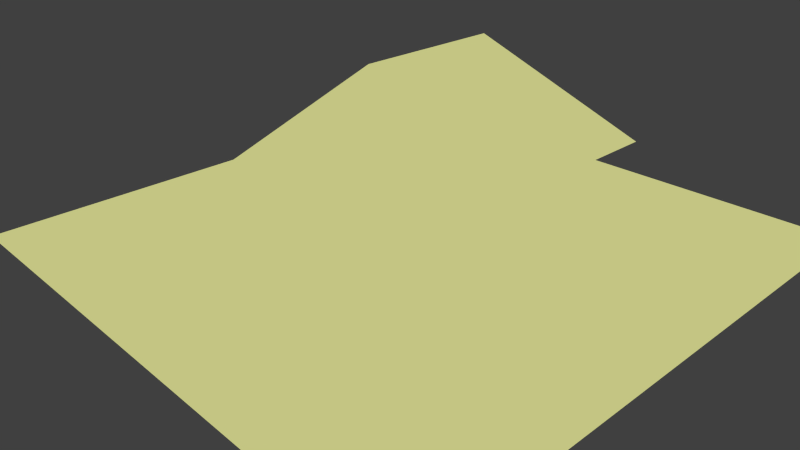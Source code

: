 # Source: house.blen.blend  (saved by Blender 2.76.0; exported with 4.5.12 LTS)
import bpy
from mathutils import Matrix  # noqa: F401  (used for matrix-valued properties, if any)

bpy.ops.wm.read_factory_settings(use_empty=True)
scene = bpy.context.scene
scene.name = 'Scene'

# ---- collections
col_collection_1 = bpy.data.collections.new('Collection 1'); scene.collection.children.link(col_collection_1)

# ---- materials (node trees are filled in below, after node groups)
mat_material = bpy.data.materials.new('Material')
mat_material.alpha_threshold = 0.0
mat_material.roughness = 0.5
mat_material.line_color = (0.0, 0.0, 0.0, 1.0)

# ---- material node trees
mat_material.use_nodes = True; mat_material.node_tree.nodes.clear()
_N = mat_material.node_tree.nodes; _L = mat_material.node_tree.links
n0 = _N.new('ShaderNodeOutputMaterial'); n0.name = 'Material Output'; n0.location = (300, 300)
n1 = _N.new('ShaderNodeEmission'); n1.name = 'Emission'; n1.location = (10, 300)
n1.inputs[0].default_value = (0.7861, 0.8, 0.3226, 1.0)
n1.inputs[1].default_value = 0.7
_L.new(n1.outputs[0], n0.inputs[0])
n0.is_active_output = True

# ---- world
world_world = bpy.data.worlds.new('World'); scene.world = world_world
world_world.color = (0.05088, 0.05088, 0.05088)
world_world.use_sun_shadow = False
world_world.sun_shadow_jitter_overblur = 0.0
world_world.cycles.sampling_method = 'MANUAL'
world_world.cycles.sample_map_resolution = 256

# ---- cameras
cam_camera = bpy.data.cameras.new('Camera')
cam_camera.clip_end = 100.0
cam_camera.lens = 35.0
cam_camera.sensor_width = 32.0
cam_camera.sensor_height = 18.0
cam_camera.ortho_scale = 7.314
cam_camera.dof.focus_distance = 0.0

# ---- meshes
me_cube = bpy.data.meshes.new('Cube')
me_cube.from_pydata([(1.0, 1.0, -1.0), (1.0, -1.0, -1.0), (-1.0, -1.0, -1.0), (-1.0, 1.0, -1.0), (1.0, 1.0, 0.5), (1.0, -1.0, 0.5), (-1.0, -1.0, 0.5), (-1.0, 1.0, 0.5), (-1.341e-07, -1.788e-07, 1.5), (-1.0, -1.0, 0.5), (1.0, -1.0, 0.5), (1.0, 1.0, 0.5), (-1.0, 1.0, 0.5), (-1.0, -1.0, 0.5), (1.0, -1.0, 0.5), (1.0, 1.0, 0.5), (-1.0, 1.0, 0.5), (-1.0, -1.0, 0.5), (1.0, -1.0, 0.5), (1.0, 1.0, 0.5), (-1.0, 1.0, 0.5), (-1.5, -1.5, 0.0), (1.5, -1.5, 0.0), (1.5, 1.5, 0.0), (-1.5, 1.5, 0.0), (1.0, 3.0, -1.0), (-1.0, 3.0, -1.0), (1.0, 3.0, 0.5), (-1.0, 3.0, 0.5), (-1.341e-07, 2.0, 1.5), (1.0, 3.0, 0.5), (-1.0, 3.0, 0.5), (1.5, 3.5, 0.0), (-1.5, 3.5, 0.0), (1.0, -5.96e-08, -1.0), (1.788e-07, 1.0, -1.0), (1.0, 1.0, -0.25), (0.0, -1.0, -1.0), (1.0, -1.0, -0.25), (-1.0, 2.98e-07, -1.0), (-1.0, -1.0, -0.25), (-1.0, 1.0, -0.25), (1.0, -5.364e-07, 0.5), (2.384e-07, 1.0, 0.5), (-5.364e-07, -1.0, 0.5), (-1.0, 1.788e-07, 0.5), (-1.0, 1.0, 0.5), (1.0, 1.0, 0.5), (-1.0, -1.0, 0.5), (1.0, -1.0, 0.5), (-1.0, 1.788e-07, 0.5), (-5.364e-07, -1.0, 0.5), (0.5, 0.5, 1.0), (2.384e-07, 1.0, 0.5), (1.0, -5.364e-07, 0.5), (0.5, -0.5, 1.0), (-0.5, -0.5, 1.0), (-0.5, 0.5, 1.0), (-1.0, 1.788e-07, 0.5), (-5.364e-07, -1.0, 0.5), (2.384e-07, 1.0, 0.5), (1.0, -5.364e-07, 0.5), (-1.0, 1.0, 0.5), (1.0, 1.0, 0.5), (1.0, -1.0, 0.5), (-1.0, -1.0, 0.5), (-1.0, 1.788e-07, 0.5), (-5.364e-07, -1.0, 0.5), (2.384e-07, 1.0, 0.5), (1.0, -5.364e-07, 0.5), (-1.0, 1.0, 0.5), (1.0, 1.0, 0.5), (-1.0, -1.0, 0.5), (1.0, -1.0, 0.5), (-1.5, 4.768e-07, 0.0), (-7.153e-07, -1.5, 0.0), (1.5, -8.345e-07, 0.0), (-1.25, 1.25, 0.25), (1.25, 1.25, 0.25), (-1.25, -1.25, 0.25), (1.25, -1.25, 0.25), (1.788e-07, 3.0, -1.0), (1.0, 3.0, -0.25), (-1.0, 3.0, -0.25), (2.384e-07, 3.0, 0.5), (0.5, 2.5, 1.0), (-0.5, 2.5, 1.0), (2.384e-07, 3.0, 0.5), (4.768e-07, 3.5, 0.0), (-1.25, 3.25, 0.25), (1.25, 3.25, 0.25), (1.5, 2.5, 0.0), (1.0, 2.0, 0.5), (1.0, 2.0, 0.5), (-1.341e-07, 1.0, 1.5), (-1.0, 2.0, -1.0), (1.0, 2.0, -1.0), (-1.5, 2.5, 0.0), (-1.0, 2.0, 0.5), (-1.0, 2.0, 0.5), (-1.0, 2.0, -0.25), (2.384e-07, 2.0, 0.5), (-1.25, 2.25, 0.25), (-0.5, 1.5, 1.0), (-4.0, -3.352, -1.0), (3.576e-07, 3.25, 0.25), (0.9, 0.5, -1.0), (-6.258e-07, -1.25, 0.25), (1.25, -6.855e-07, 0.25), (-1.25, 3.278e-07, 0.25), (1.25, 2.25, 0.25), (-5.364e-07, -1.0, 0.5), (1.0, -5.364e-07, 0.5), (-1.0, 1.788e-07, 0.5), (2.384e-07, 1.0, 0.5), (-1.0, 1.788e-07, 0.5), (1.0, -5.364e-07, 0.5), (0.5, 1.5, 1.0), (-5.364e-07, -1.0, 0.5), (1.0, -5.364e-07, 0.5), (-1.0, 1.788e-07, 0.5), (2.384e-07, 1.0, 0.5), (2.384e-07, 1.0, 0.5), (1.788e-07, 2.0, -1.0), (-1.0, 2.384e-07, -0.25), (-2.98e-07, -1.0, -0.25), (1.0, -2.98e-07, -0.25), (-5.364e-07, -1.0, 0.5), (5.96e-08, 1.192e-07, -1.0), (1.0, -0.5, -1.0), (-0.5, 1.0, -1.0), (1.0, 1.0, 0.125), (-0.5, -1.0, -1.0), (1.0, -1.0, 0.125), (-1.0, 0.5, -1.0), (-1.0, -1.0, 0.125), (-1.0, 1.0, 0.125), (1.0, -0.5, 0.5), (-0.5, 1.0, 0.5), (-0.5, -1.0, 0.5), (-1.0, 0.5, 0.5), (-1.0, 1.0, 0.5), (1.0, 1.0, 0.5), (-1.0, -1.0, 0.5), (1.0, -1.0, 0.5), (-1.0, 0.5, 0.5), (-0.5, -1.0, 0.5), (0.25, 0.25, 1.25), (-0.5, 1.0, 0.5), (1.0, -0.5, 0.5), (0.25, -0.25, 1.25), (-0.75, -0.75, 0.75), (-0.75, 0.75, 0.75), (-1.0, 0.5, 0.5), (-0.5, -1.0, 0.5), (-0.5, 1.0, 0.5), (1.0, -0.5, 0.5), (-1.0, 1.0, 0.5), (1.0, 1.0, 0.5), (1.0, -1.0, 0.5), (-1.0, -1.0, 0.5), (-1.0, 0.5, 0.5), (-0.5, -1.0, 0.5), (-0.5, 1.0, 0.5), (1.0, -0.5, 0.5), (-1.0, 1.0, 0.5), (1.0, 1.0, 0.5), (-1.0, -1.0, 0.5), (1.0, -1.0, 0.5), (-1.5, 0.75, 0.0), (-0.75, -1.5, 0.0), (1.5, -0.75, 0.0), (-1.125, 1.125, 0.375), (1.375, 1.375, 0.125), (-1.125, -1.125, 0.375), (1.375, -1.375, 0.125), (-0.5, 3.0, -1.0), (1.0, 3.0, 0.125), (-1.0, 3.0, 0.125), (-0.5, 3.0, 0.5), (0.25, 2.25, 1.25), (-0.75, 2.75, 0.75), (-0.5, 3.0, 0.5), (-0.75, 3.5, 0.0), (-1.125, 3.125, 0.375), (1.375, 3.375, 0.125), (1.5, 3.0, 0.0), (1.0, 1.5, 0.5), (1.0, 2.5, 0.5), (-1.341e-07, 0.5, 1.5), (-1.0, 2.5, -1.0), (1.0, 1.5, -1.0), (-1.5, 3.0, 0.0), (-1.0, 1.5, 0.5), (-1.0, 2.5, 0.5), (1.0, 0.5, -1.0), (0.5, 1.0, -1.0), (1.0, 1.0, -0.625), (0.5, -1.0, -1.0), (1.0, -1.0, -0.625), (-1.0, -0.5, -1.0), (-1.0, -1.0, -0.625), (-1.0, 1.0, -0.625), (1.0, 0.5, 0.5), (0.5, 1.0, 0.5), (0.5, -1.0, 0.5), (-1.0, -0.5, 0.5), (-1.0, 1.0, 0.5), (1.0, 1.0, 0.5), (-1.0, -1.0, 0.5), (1.0, -1.0, 0.5), (-1.0, -0.5, 0.5), (0.5, -1.0, 0.5), (0.75, 0.75, 0.75), (0.5, 1.0, 0.5), (1.0, 0.5, 0.5), (0.75, -0.75, 0.75), (-0.25, -0.25, 1.25), (-0.25, 0.25, 1.25), (-1.0, -0.5, 0.5), (0.5, -1.0, 0.5), (0.5, 1.0, 0.5), (1.0, 0.5, 0.5), (-1.0, 1.0, 0.5), (1.0, 1.0, 0.5), (1.0, -1.0, 0.5), (-1.0, -1.0, 0.5), (-1.0, -0.5, 0.5), (0.5, -1.0, 0.5), (0.5, 1.0, 0.5), (1.0, 0.5, 0.5), (-1.0, 1.0, 0.5), (1.0, 1.0, 0.5), (-1.0, -1.0, 0.5), (1.0, -1.0, 0.5), (-1.5, -0.75, 0.0), (0.75, -1.5, 0.0), (1.5, 0.75, 0.0), (-1.375, 1.375, 0.125), (1.125, 1.125, 0.375), (-1.375, -1.375, 0.125), (1.125, -1.125, 0.375), (0.5, 3.0, -1.0), (1.0, 3.0, -0.625), (-1.0, 3.0, -0.625), (0.5, 3.0, 0.5), (0.75, 2.75, 0.75), (-0.25, 2.25, 1.25), (0.5, 3.0, 0.5), (0.75, 3.5, 0.0), (-1.375, 3.375, 0.125), (1.125, 3.125, 0.375), (1.5, 2.0, 0.0), (1.0, 2.5, 0.5), (1.0, 1.5, 0.5), (-1.341e-07, 1.5, 1.5), (-1.0, 1.5, -1.0), (1.0, 2.5, -1.0), (-1.5, 2.0, 0.0), (-1.0, 2.5, 0.5), (-1.0, 1.5, 0.5), (-1.0, 2.5, -0.25), (-1.0, 1.5, -0.25), (-1.0, 2.0, -0.625), (-1.0, 2.0, 0.125), (2.384e-07, 2.5, 0.5), (2.384e-07, 1.5, 0.5), (-0.5, 2.0, 0.5), (0.5, 2.0, 0.5), (-1.25, 2.75, 0.25), (-1.25, 1.75, 0.25), (-1.375, 2.375, 0.125), (-1.125, 2.125, 0.375), (-0.5, 2.0, 1.0), (-0.5, 1.0, 1.0), (-0.75, 1.75, 0.75), (-0.25, 1.25, 1.25), (1.0, 2.5, -0.25), (1.0, 1.5, -0.25), (1.0, 2.0, 0.125), (1.0, 2.0, -0.625), (4.172e-07, 3.375, 0.125), (2.98e-07, 3.125, 0.375), (-0.625, 3.25, 0.25), (0.625, 3.25, 0.25), (5.96e-08, 2.5, 1.0), (0.25, 2.75, 0.75), (-0.25, 2.75, 0.75), (-0.5, 3.0, -0.25), (0.5, 3.0, -0.25), (2.384e-07, 3.0, 0.125), (2.086e-07, 3.0, -0.625), (-6.706e-07, -1.375, 0.125), (-5.811e-07, -1.125, 0.375), (0.625, -1.25, 0.25), (-0.625, -1.25, 0.25), (1.375, -7.6e-07, 0.125), (1.125, -6.109e-07, 0.375), (1.25, 0.625, 0.25), (1.25, -0.625, 0.25), (-1.375, 4.023e-07, 0.125), (-1.125, 2.533e-07, 0.375), (-1.25, -0.625, 0.25), (-1.25, 0.625, 0.25), (1.25, 2.75, 0.25), (1.25, 1.75, 0.25), (1.125, 2.125, 0.375), (1.375, 2.375, 0.125), (-5.364e-07, -1.0, 0.5), (-5.364e-07, -1.0, 0.5), (0.5, -1.0, 0.5), (-0.5, -1.0, 0.5), (1.0, -5.364e-07, 0.5), (1.0, -5.364e-07, 0.5), (1.0, 0.5, 0.5), (1.0, -0.5, 0.5), (-1.0, 1.788e-07, 0.5), (-1.0, 1.788e-07, 0.5), (-1.0, -0.5, 0.5), (-1.0, 0.5, 0.5), (2.384e-07, 1.0, 0.5), (2.384e-07, 1.0, 0.5), (-0.5, 1.0, 0.5), (0.5, 1.0, 0.5), (-1.0, 1.788e-07, 0.5), (-1.0, 1.788e-07, 0.5), (-1.0, -0.5, 0.5), (-1.0, 0.5, 0.5), (1.0, -5.364e-07, 0.5), (1.0, -5.364e-07, 0.5), (1.0, 0.5, 0.5), (1.0, -0.5, 0.5), (0.5, 2.0, 1.0), (0.5, 1.0, 1.0), (0.25, 1.25, 1.25), (0.75, 1.75, 0.75), (-0.5, 0.0, 1.0), (-0.75, 0.25, 0.75), (-0.75, -0.25, 0.75), (0.5, -3.576e-07, 1.0), (0.75, -0.25, 0.75), (0.75, 0.25, 0.75), (-2.98e-07, -0.5, 1.0), (-0.25, -0.75, 0.75), (0.25, -0.75, 0.75), (-5.364e-07, -1.0, 0.5), (-5.364e-07, -1.0, 0.5), (0.5, -1.0, 0.5), (-0.5, -1.0, 0.5), (1.0, -5.364e-07, 0.5), (1.0, -5.364e-07, 0.5), (1.0, 0.5, 0.5), (1.0, -0.5, 0.5), (-1.0, 1.788e-07, 0.5), (-1.0, 1.788e-07, 0.5), (-1.0, -0.5, 0.5), (-1.0, 0.5, 0.5), (2.384e-07, 1.0, 0.5), (2.384e-07, 1.0, 0.5), (-0.5, 1.0, 0.5), (0.5, 1.0, 0.5), (2.384e-07, 1.0, 0.5), (2.384e-07, 1.0, 0.5), (-0.5, 1.0, 0.5), (0.5, 1.0, 0.5), (1.788e-07, 2.5, -1.0), (1.788e-07, 1.5, -1.0), (0.5, 2.0, -1.0), (-0.5, 2.0, -1.0), (-1.0, 0.5, -0.25), (-1.0, -0.5, -0.25), (-1.0, 2.682e-07, -0.625), (-1.0, 2.086e-07, 0.125), (-0.5, -1.0, -0.25), (0.5, -1.0, -0.25), (-1.49e-07, -1.0, -0.625), (-4.172e-07, -1.0, 0.125), (1.0, -0.5, -0.25), (0.9, 2.0, -0.25), (1.0, -1.788e-07, -0.625), (1.0, -4.172e-07, 0.125), (-5.364e-07, -1.0, 0.5), (-5.364e-07, -1.0, 0.5), (0.5, -1.0, 0.5), (-0.5, -1.0, 0.5), (-0.5, 2.086e-07, -1.0), (0.5, 2.98e-08, -1.0), (1.192e-07, 0.5, -1.0), (2.98e-08, -0.5, -1.0), (0.5, -0.5, -1.0), (0.5, 0.5, -1.0), (-0.5, 0.5, -1.0), (-0.5, -1.0, 0.5), (0.5, -1.0, 0.5), (0.5, -1.0, 0.5), (1.0, 0.5, 0.125), (0.9, 1.5, -0.25), (1.0, -0.5, -0.625), (0.5, -1.0, 0.125), (0.5, -1.0, -0.625), (-0.5, -1.0, -0.625), (-1.0, -0.5, 0.125), (-1.0, -0.5, -0.625), (-1.0, 0.5, -0.625), (-0.5, 1.5, -1.0), (0.5, 1.5, -1.0), (0.5, 2.5, -1.0), (0.5, 1.0, 0.5), (-0.5, 1.0, 0.5), (-0.5, 1.0, 0.5), (0.5, 1.0, 0.5), (-0.5, 1.0, 0.5), (-0.5, 1.0, 0.5), (-1.0, 0.5, 0.5), (-1.0, -0.5, 0.5), (-1.0, -0.5, 0.5), (1.0, -0.5, 0.5), (1.0, 0.5, 0.5), (1.0, 0.5, 0.5), (-0.5, -1.0, 0.5), (0.5, -1.0, 0.5), (0.5, -1.0, 0.5), (0.75, 1.25, 0.75), (0.25, 0.75, 1.25), (0.25, 1.75, 1.25), (1.0, -0.5, 0.5), (1.0, 0.5, 0.5), (1.0, 0.5, 0.5), (-1.0, 0.5, 0.5), (-1.0, -0.5, 0.5), (-1.0, -0.5, 0.5), (0.5, 1.0, 0.5), (-0.5, 1.0, 0.5), (-0.5, 1.0, 0.5), (-1.0, 0.5, 0.5), (-1.0, -0.5, 0.5), (-1.0, -0.5, 0.5), (1.0, -0.5, 0.5), (1.0, 0.5, 0.5), (1.0, 0.5, 0.5), (-0.5, -1.0, 0.5), (0.5, -1.0, 0.5), (0.5, -1.0, 0.5), (1.375, 1.875, 0.125), (1.125, 1.625, 0.375), (1.125, 2.625, 0.375), (-1.125, 0.5625, 0.375), (-1.125, -0.5625, 0.375), (-1.375, -0.6875, 0.125), (1.125, -0.5625, 0.375), (1.125, 0.5625, 0.375), (1.375, 0.6875, 0.125), (-0.5625, -1.125, 0.375), (0.5625, -1.125, 0.375), (0.6875, -1.375, 0.125), (0.5, 3.0, -0.625), (0.5, 3.0, 0.125), (-0.5, 3.0, 0.125), (0.5625, 3.125, 0.375), (-0.5625, 3.125, 0.375), (-0.6875, 3.375, 0.125), (1.0, 1.5, -0.625), (1.0, 1.5, 0.125), (1.0, 2.5, 0.125), (-0.25, 0.75, 1.25), (-0.75, 1.25, 0.75), (-0.75, 2.25, 0.75), (-1.125, 1.625, 0.375), (-1.375, 1.875, 0.125), (-1.375, 2.875, 0.125), (0.5, 1.5, 0.5), (-0.5, 1.5, 0.5), (-0.5, 2.5, 0.5), (-1.0, 1.5, 0.125), (-1.0, 1.5, -0.625), (-1.0, 2.5, -0.625), (-1.0, 2.5, 0.125), (0.5, 2.5, 0.5), (-1.125, 2.625, 0.375), (-0.25, 1.75, 1.25), (1.0, 2.5, -0.625), (0.6875, 3.375, 0.125), (-0.5, 3.0, -0.625), (-0.6875, -1.375, 0.125), (1.375, -0.6875, 0.125), (-1.375, 0.6875, 0.125), (1.375, 2.875, 0.125), (-0.5, -1.0, 0.5), (1.0, -0.5, 0.5), (-1.0, 0.5, 0.5), (0.5, 1.0, 0.5), (-1.0, 0.5, 0.5), (1.0, -0.5, 0.5), (0.75, 2.25, 0.75), (-0.5, -1.0, 0.5), (1.0, -0.5, 0.5), (-1.0, 0.5, 0.5), (0.5, 1.0, 0.5), (0.5, 1.0, 0.5), (-0.5, 2.5, -1.0), (-1.0, 0.5, 0.125), (-0.5, -1.0, 0.125), (1.0, -0.5, 0.125), (-0.5, -1.0, 0.5), (-0.5, -0.5, -1.0), (0.5, 2.9, -0.25), (2.384e-07, 2.9, -0.25), (2.086e-07, 2.9, -0.625), (-0.5, 2.9, -0.25), (2.384e-07, 2.9, 0.125), (0.5, 2.9, -0.625), (0.5, 2.9, 0.125), (-0.5, 2.9, 0.125), (-0.5, 2.9, -0.625), (0.9, -5.96e-08, -1.0), (0.9, 1.0, -0.625), (0.9, 1.0, -0.25), (0.9, 0.5, -0.25), (0.9, -2.98e-07, -0.25), (0.9, -1.788e-07, -0.625), (0.9, -4.172e-07, 0.125), (0.9, 1.0, 0.125), (0.9, 1.0, -1.0), (0.9, 0.5, 0.125), (0.9, 0.5, -0.625), (0.9, 2.0, -0.625), (0.9, 2.5, -0.25), (0.9, 2.0, 0.125), (0.9, 1.5, -0.625), (0.9, 1.5, 0.125), (0.9, 2.5, 0.125), (0.9, 2.5, -0.625), (4.0, -3.352, -1.0), (-4.0, 4.648, -1.0), (4.0, 4.648, -1.0), (8.679, -3.171, 5.382), (10.2, -3.171, 4.083), (8.679, -1.171, 5.382), (10.2, -1.171, 4.083)], [], [(504, 132, 2, 200), (503, 160, 13, 154), (502, 137, 5, 133), (501, 139, 6, 135), (500, 140, 7, 136), (499, 190, 26, 176), (498, 158, 15, 221), (497, 208, 11, 214), (496, 141, 12, 145), (495, 210, 10, 149), (494, 143, 9, 146), (6, 139, 151), (5, 137, 216), (7, 140, 152), (493, 188, 27, 246), (492, 225, 14, 156), (491, 223, 16, 153), (490, 166, 19, 229), (489, 231, 20, 161), (488, 168, 18, 164), (487, 233, 17, 162), (486, 186, 32, 185), (485, 238, 24, 169), (484, 175, 22, 171), (483, 240, 21, 170), (482, 176, 26, 244), (27, 245, 246), (481, 185, 32, 249), (480, 257, 25, 243), (479, 255, 29, 247), (478, 194, 31, 184), (477, 253, 30, 248), (476, 259, 28, 178), (475, 261, 83, 244), (474, 262, 100, 263), (473, 193, 98, 264), (472, 265, 87, 182), (471, 266, 101, 267), (470, 187, 92, 268), (469, 269, 89, 250), (468, 270, 102, 271), (467, 260, 99, 272), (466, 273, 86, 181), (465, 274, 103, 275), (464, 189, 94, 276), (463, 277, 82, 177), (277, 463, 530, 526), (461, 191, 96, 280), (460, 281, 88, 183), (459, 282, 105, 283), (458, 251, 90, 284), (85, 285, 180), (85, 286, 285), (84, 179, 287), (457, 288, 83, 178), (288, 457, 512, 508), (455, 242, 81, 291), (454, 292, 75, 236), (453, 293, 107, 294), (452, 174, 79, 295), (451, 296, 76, 237), (450, 297, 108, 298), (449, 241, 80, 299), (448, 300, 74, 235), (447, 301, 109, 302), (446, 172, 77, 303), (445, 304, 90, 251), (444, 305, 110, 306), (443, 252, 91, 307), (442, 308, 67, 228), (441, 309, 111, 310), (440, 167, 72, 311), (439, 312, 69, 230), (438, 313, 112, 314), (437, 234, 73, 315), (436, 316, 66, 227), (435, 317, 113, 318), (434, 165, 70, 319), (433, 320, 68, 163), (432, 321, 114, 322), (431, 232, 71, 323), (430, 324, 58, 219), (429, 325, 115, 326), (428, 157, 62, 327), (427, 328, 61, 222), (426, 329, 116, 330), (425, 159, 64, 331), (424, 332, 85, 180), (423, 333, 117, 334), (422, 254, 93, 335), (57, 336, 218), (57, 337, 336), (45, 206, 338), (55, 339, 150), (55, 340, 339), (42, 203, 341), (56, 342, 217), (56, 343, 342), (44, 205, 344), (421, 345, 51, 212), (420, 346, 118, 347), (419, 209, 48, 348), (418, 349, 54, 215), (417, 350, 119, 351), (416, 144, 49, 352), (415, 353, 50, 211), (414, 354, 120, 355), (413, 207, 46, 356), (412, 357, 53, 148), (411, 358, 121, 359), (410, 142, 47, 360), (409, 361, 60, 155), (408, 362, 122, 363), (407, 224, 63, 364), (406, 365, 81, 242), (405, 366, 123, 367), (404, 256, 95, 368), (403, 369, 41, 202), (402, 370, 124, 371), (401, 206, 45, 372), (400, 373, 40, 201), (399, 374, 125, 375), (398, 205, 44, 376), (397, 377, 38, 199), (195, 0, 522, 106), (395, 203, 42, 380), (394, 381, 59, 220), (393, 382, 127, 383), (392, 226, 65, 384), (391, 385, 39, 134), (390, 386, 128, 387), (389, 198, 37, 388), (386, 389, 388, 128), (34, 129, 389, 386), (129, 1, 198, 389), (196, 390, 387, 35), (0, 195, 390, 196), (195, 34, 386, 390), (130, 391, 134, 3), (35, 387, 391, 130), (387, 128, 385, 391), (382, 392, 384, 127), (51, 146, 392, 382), (146, 9, 226, 392), (159, 393, 383, 64), (10, 212, 393, 159), (212, 51, 382, 393), (225, 394, 220, 14), (64, 383, 394, 225), (383, 127, 381, 394), (380, 126, 518, 520), (379, 34, 514, 519), (131, 4, 203, 395), (0, 197, 515, 522), (34, 195, 106, 514), (131, 395, 523, 521), (129, 397, 199, 1), (34, 379, 397, 129), (379, 126, 377, 397), (374, 398, 376, 125), (38, 133, 398, 374), (133, 5, 205, 398), (198, 399, 375, 37), (1, 199, 399, 198), (199, 38, 374, 399), (132, 400, 201, 2), (37, 375, 400, 132), (375, 125, 373, 400), (370, 401, 372, 124), (40, 135, 401, 370), (135, 6, 206, 401), (200, 402, 371, 39), (2, 201, 402, 200), (201, 40, 370, 402), (134, 403, 202, 3), (39, 371, 403, 134), (371, 124, 369, 403), (366, 404, 368, 123), (35, 130, 404, 366), (130, 3, 256, 404), (191, 405, 367, 96), (0, 196, 405, 191), (196, 35, 366, 405), (257, 406, 242, 25), (96, 367, 406, 257), (367, 123, 365, 406), (362, 407, 364, 122), (53, 214, 407, 362), (214, 11, 224, 407), (157, 408, 363, 62), (12, 148, 408, 157), (148, 53, 362, 408), (223, 409, 155, 16), (62, 363, 409, 223), (363, 122, 361, 409), (358, 410, 360, 121), (43, 204, 410, 358), (204, 4, 142, 410), (207, 411, 359, 46), (7, 138, 411, 207), (138, 43, 358, 411), (141, 412, 148, 12), (46, 359, 412, 141), (359, 121, 357, 412), (354, 413, 356, 120), (45, 140, 413, 354), (140, 7, 207, 413), (209, 414, 355, 48), (6, 206, 414, 209), (206, 45, 354, 414), (143, 415, 211, 9), (48, 355, 415, 143), (355, 120, 353, 415), (350, 416, 352, 119), (42, 137, 416, 350), (137, 5, 144, 416), (142, 417, 351, 47), (4, 203, 417, 142), (203, 42, 350, 417), (208, 418, 215, 11), (47, 351, 418, 208), (351, 119, 349, 418), (346, 419, 348, 118), (44, 139, 419, 346), (139, 6, 209, 419), (144, 420, 347, 49), (5, 205, 420, 144), (205, 44, 346, 420), (210, 421, 212, 10), (49, 347, 421, 210), (347, 118, 345, 421), (344, 216, 55), (344, 205, 216), (205, 5, 216), (342, 344, 55), (342, 343, 344), (343, 44, 344), (217, 150, 8), (217, 342, 150), (342, 55, 150), (341, 213, 52), (341, 203, 213), (203, 4, 213), (339, 341, 52), (339, 340, 341), (340, 42, 341), (150, 147, 8), (150, 339, 147), (339, 52, 147), (338, 151, 56), (338, 206, 151), (206, 6, 151), (336, 338, 56), (336, 337, 338), (337, 45, 338), (218, 217, 8), (218, 336, 217), (336, 56, 217), (333, 422, 335, 117), (52, 213, 422, 333), (213, 4, 254, 422), (189, 423, 334, 94), (8, 147, 423, 189), (147, 52, 333, 423), (255, 424, 180, 29), (94, 334, 424, 255), (334, 117, 332, 424), (329, 425, 331, 116), (54, 149, 425, 329), (149, 10, 159, 425), (224, 426, 330, 63), (11, 215, 426, 224), (215, 54, 329, 426), (158, 427, 222, 15), (63, 330, 427, 158), (330, 116, 328, 427), (325, 428, 327, 115), (50, 145, 428, 325), (145, 12, 157, 428), (226, 429, 326, 65), (9, 211, 429, 226), (211, 50, 325, 429), (160, 430, 219, 13), (65, 326, 430, 160), (326, 115, 324, 430), (321, 431, 323, 114), (60, 221, 431, 321), (221, 15, 232, 431), (165, 432, 322, 70), (16, 155, 432, 165), (155, 60, 321, 432), (231, 433, 163, 20), (70, 322, 433, 231), (322, 114, 320, 433), (317, 434, 319, 113), (58, 153, 434, 317), (153, 16, 165, 434), (167, 435, 318, 72), (13, 219, 435, 167), (219, 58, 317, 435), (233, 436, 227, 17), (72, 318, 436, 233), (318, 113, 316, 436), (313, 437, 315, 112), (61, 156, 437, 313), (156, 14, 234, 437), (232, 438, 314, 71), (15, 222, 438, 232), (222, 61, 313, 438), (166, 439, 230, 19), (71, 314, 439, 166), (314, 112, 312, 439), (309, 440, 311, 111), (59, 154, 440, 309), (154, 13, 167, 440), (234, 441, 310, 73), (14, 220, 441, 234), (220, 59, 309, 441), (168, 442, 228, 18), (73, 310, 442, 168), (310, 111, 308, 442), (305, 443, 307, 110), (78, 173, 443, 305), (173, 23, 252, 443), (187, 444, 306, 92), (19, 239, 444, 187), (239, 78, 305, 444), (253, 445, 251, 30), (92, 306, 445, 253), (306, 110, 304, 445), (301, 446, 303, 109), (66, 161, 446, 301), (161, 20, 172, 446), (174, 447, 302, 79), (17, 227, 447, 174), (227, 66, 301, 447), (240, 448, 235, 21), (79, 302, 448, 240), (302, 109, 300, 448), (297, 449, 299, 108), (69, 164, 449, 297), (164, 18, 241, 449), (239, 450, 298, 78), (19, 230, 450, 239), (230, 69, 297, 450), (173, 451, 237, 23), (78, 298, 451, 173), (298, 108, 296, 451), (293, 452, 295, 107), (67, 162, 452, 293), (162, 17, 174, 452), (241, 453, 294, 80), (18, 228, 453, 241), (228, 67, 293, 453), (175, 454, 236, 22), (80, 294, 454, 175), (294, 107, 292, 454), (291, 482, 513, 507), (82, 243, 455, 289), (243, 25, 242, 455), (245, 456, 290, 84), (27, 177, 456, 245), (177, 82, 289, 456), (179, 457, 178, 28), (84, 290, 457, 179), (289, 455, 510, 505), (287, 181, 86), (287, 179, 181), (179, 28, 181), (285, 287, 86), (285, 286, 287), (286, 84, 287), (180, 247, 29), (180, 285, 247), (285, 86, 247), (282, 458, 284, 105), (87, 248, 458, 282), (248, 30, 251, 458), (184, 459, 283, 89), (31, 182, 459, 184), (182, 87, 282, 459), (250, 460, 183, 33), (89, 283, 460, 250), (283, 105, 281, 460), (280, 480, 531, 525), (36, 197, 461, 278), (197, 0, 191, 461), (254, 462, 279, 93), (4, 131, 462, 254), (131, 36, 278, 462), (188, 463, 177, 27), (93, 279, 463, 188), (278, 461, 528, 396), (274, 464, 276, 103), (57, 218, 464, 274), (218, 8, 189, 464), (193, 465, 275, 98), (7, 152, 465, 193), (152, 57, 274, 465), (259, 466, 181, 28), (98, 275, 466, 259), (275, 103, 273, 466), (270, 467, 272, 102), (77, 172, 467, 270), (172, 20, 260, 467), (258, 468, 271, 97), (24, 238, 468, 258), (238, 77, 270, 468), (192, 469, 250, 33), (97, 271, 469, 192), (271, 102, 269, 469), (266, 470, 268, 101), (68, 229, 470, 266), (229, 19, 187, 470), (260, 471, 267, 99), (20, 163, 471, 260), (163, 68, 266, 471), (194, 472, 182, 31), (99, 267, 472, 194), (267, 101, 265, 472), (262, 473, 264, 100), (41, 136, 473, 262), (136, 7, 193, 473), (256, 474, 263, 95), (3, 202, 474, 256), (202, 41, 262, 474), (190, 475, 244, 26), (95, 263, 475, 190), (263, 100, 261, 475), (261, 476, 178, 83), (100, 264, 476, 261), (264, 98, 259, 476), (265, 477, 248, 87), (101, 268, 477, 265), (268, 92, 253, 477), (269, 478, 184, 89), (102, 272, 478, 269), (272, 99, 194, 478), (273, 479, 247, 86), (103, 276, 479, 273), (276, 94, 255, 479), (277, 480, 243, 82), (279, 462, 529, 527), (280, 96, 257, 480), (281, 481, 249, 88), (105, 284, 481, 281), (284, 90, 185, 481), (246, 286, 85), (246, 245, 286), (245, 84, 286), (288, 482, 244, 83), (290, 456, 511, 509), (291, 81, 176, 482), (292, 483, 170, 75), (107, 295, 483, 292), (295, 79, 240, 483), (296, 484, 171, 76), (108, 299, 484, 296), (299, 80, 175, 484), (300, 485, 169, 74), (109, 303, 485, 300), (303, 77, 238, 485), (304, 486, 185, 90), (110, 307, 486, 304), (307, 91, 186, 486), (308, 487, 162, 67), (111, 311, 487, 308), (311, 72, 233, 487), (312, 488, 164, 69), (112, 315, 488, 312), (315, 73, 168, 488), (316, 489, 161, 66), (113, 319, 489, 316), (319, 70, 231, 489), (320, 490, 229, 68), (114, 323, 490, 320), (323, 71, 166, 490), (324, 491, 153, 58), (115, 327, 491, 324), (327, 62, 223, 491), (328, 492, 156, 61), (116, 331, 492, 328), (331, 64, 225, 492), (332, 493, 246, 85), (117, 335, 493, 332), (335, 93, 188, 493), (152, 337, 57), (152, 140, 337), (140, 45, 337), (216, 340, 55), (216, 137, 340), (137, 42, 340), (151, 343, 56), (151, 139, 343), (139, 44, 343), (345, 494, 146, 51), (118, 348, 494, 345), (348, 48, 143, 494), (349, 495, 149, 54), (119, 352, 495, 349), (352, 49, 210, 495), (353, 496, 145, 50), (120, 356, 496, 353), (356, 46, 141, 496), (357, 497, 214, 53), (121, 360, 497, 357), (360, 47, 208, 497), (361, 498, 221, 60), (122, 364, 498, 361), (364, 63, 158, 498), (365, 499, 176, 81), (123, 368, 499, 365), (368, 95, 190, 499), (369, 500, 136, 41), (124, 372, 500, 369), (372, 45, 140, 500), (373, 501, 135, 40), (125, 376, 501, 373), (376, 44, 139, 501), (377, 502, 133, 38), (126, 380, 502, 377), (380, 42, 137, 502), (381, 503, 154, 59), (127, 384, 503, 381), (384, 65, 160, 503), (385, 504, 200, 39), (128, 388, 504, 385), (388, 37, 132, 504), (511, 505, 506, 509), (505, 510, 507, 506), (509, 506, 508, 512), (506, 507, 513, 508), (455, 291, 507, 510), (457, 290, 509, 512), (456, 289, 505, 511), (482, 288, 508, 513), (524, 517, 518, 519), (517, 523, 520, 518), (516, 521, 523, 517), (106, 524, 519, 514), (522, 515, 524, 106), (515, 516, 517, 524), (395, 380, 520, 523), (197, 36, 516, 515), (126, 379, 519, 518), (36, 131, 521, 516), (529, 396, 378, 527), (396, 528, 525, 378), (527, 378, 526, 530), (378, 525, 531, 526), (461, 280, 525, 528), (463, 279, 527, 530), (462, 278, 396, 529), (480, 277, 526, 531), (104, 532, 534, 533), (535, 536, 538, 537)])
me_cube.materials.append(mat_material)
me_cube.use_remesh_preserve_volume = False
me_cube.use_remesh_preserve_attributes = False
me_cube.use_mirror_vertex_groups = False
me_cube.update()

# ---- objects
ob_cube = bpy.data.objects.new('Cube', me_cube)
ob_camera = bpy.data.objects.new('Camera', cam_camera)

# ---- transforms, parenting, visibility, modifiers, constraints
ob_cube.location = (0.0, 0.0, 1.0)
ob_cube.lock_rotations_4d = False
ob_cube.empty_display_type = 'ARROWS'
ob_cube.lineart.crease_threshold = 0.0
ob_camera.location = (7.481, -6.508, 5.344)
ob_camera.rotation_euler = (1.109, 0.01082, 0.8149)
ob_camera.lock_rotations_4d = False
ob_camera.empty_display_type = 'ARROWS'
ob_camera.color = (0.0, 0.0, 0.0, 0.0)
ob_camera.display_type = 'WIRE'
ob_camera.lineart.crease_threshold = 0.0

# ---- collection membership
col_collection_1.objects.link(ob_cube)
col_collection_1.objects.link(ob_camera)

# ---- scene / render settings (as saved in the file)
scene.camera = ob_camera
scene.frame_start = 1; scene.frame_end = 250; scene.frame_set(1)
scene.render.engine = 'CYCLES'
scene.render.resolution_percentage = 50
scene.render.dither_intensity = 0.0
scene.cycles.use_denoising = False
scene.cycles.samples = 10
scene.cycles.sampling_pattern = 'TABULATED_SOBOL'
scene.cycles.light_sampling_threshold = 0.0
scene.cycles.use_adaptive_sampling = False
scene.cycles.use_light_tree = False
scene.cycles.blur_glossy = 0.0
scene.cycles.pixel_filter_type = 'GAUSSIAN'
scene.cycles.sample_clamp_indirect = 0.0
scene.view_settings.view_transform = 'Standard'
bpy.context.view_layer.update()

# ---- added for rendering (the .blend has no usable light): sun
light_auto_sun = bpy.data.lights.new('AutoSun', 'SUN')
light_auto_sun.energy = 3.0
light_auto_sun.angle = 0.0523599
ob_auto_sun = bpy.data.objects.new('AutoSun', light_auto_sun)
scene.collection.objects.link(ob_auto_sun)
ob_auto_sun.rotation_euler = (0.872665, 0.174533, 0.523599)
bpy.context.view_layer.update()
